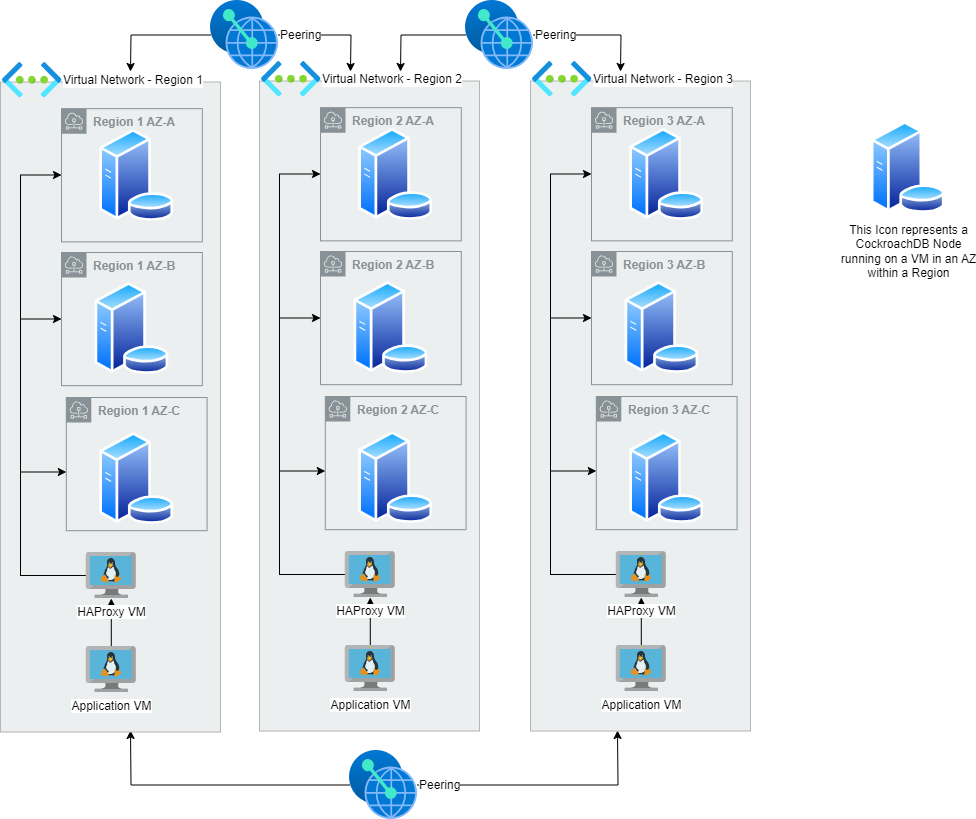

The diagram above was exported from draw.io. Its source (the exported page's mxGraphModel, read from the mxfile embedded in the PNG):
<mxGraphModel dx="1050" dy="556" grid="1" gridSize="10" guides="1" tooltips="1" connect="1" arrows="1" fold="1" page="1" pageScale="1" pageWidth="1100" pageHeight="850" math="0" shadow="0">
  <root>
    <mxCell id="0" />
    <mxCell id="1" parent="0" />
    <mxCell id="9i-m1WFjIOlGrp2yeK7Q-203" style="edgeStyle=orthogonalEdgeStyle;rounded=0;orthogonalLoop=1;jettySize=auto;html=1;" parent="1" source="9i-m1WFjIOlGrp2yeK7Q-62" edge="1">
      <mxGeometry relative="1" as="geometry">
        <mxPoint x="200" y="90" as="targetPoint" />
      </mxGeometry>
    </mxCell>
    <mxCell id="9i-m1WFjIOlGrp2yeK7Q-204" style="edgeStyle=orthogonalEdgeStyle;rounded=0;orthogonalLoop=1;jettySize=auto;html=1;" parent="1" source="9i-m1WFjIOlGrp2yeK7Q-62" edge="1">
      <mxGeometry relative="1" as="geometry">
        <mxPoint x="420" y="90" as="targetPoint" />
      </mxGeometry>
    </mxCell>
    <mxCell id="9i-m1WFjIOlGrp2yeK7Q-62" value="Peering" style="image;aspect=fixed;html=1;points=[];align=left;fontSize=12;image=img/lib/azure2/other/Peering_Service.svg;labelPosition=right;verticalLabelPosition=middle;verticalAlign=middle;" parent="1" vertex="1">
      <mxGeometry x="280" y="19" width="68" height="69" as="geometry" />
    </mxCell>
    <mxCell id="9i-m1WFjIOlGrp2yeK7Q-206" style="edgeStyle=orthogonalEdgeStyle;rounded=0;orthogonalLoop=1;jettySize=auto;html=1;" parent="1" source="9i-m1WFjIOlGrp2yeK7Q-201" edge="1">
      <mxGeometry relative="1" as="geometry">
        <mxPoint x="470" y="90" as="targetPoint" />
      </mxGeometry>
    </mxCell>
    <mxCell id="9i-m1WFjIOlGrp2yeK7Q-207" style="edgeStyle=orthogonalEdgeStyle;rounded=0;orthogonalLoop=1;jettySize=auto;html=1;" parent="1" source="9i-m1WFjIOlGrp2yeK7Q-201" edge="1">
      <mxGeometry relative="1" as="geometry">
        <mxPoint x="690" y="90" as="targetPoint" />
      </mxGeometry>
    </mxCell>
    <mxCell id="9i-m1WFjIOlGrp2yeK7Q-201" value="Peering" style="image;aspect=fixed;html=1;points=[];align=left;fontSize=12;image=img/lib/azure2/other/Peering_Service.svg;labelPosition=right;verticalLabelPosition=middle;verticalAlign=middle;" parent="1" vertex="1">
      <mxGeometry x="535" y="19" width="68" height="69" as="geometry" />
    </mxCell>
    <mxCell id="9i-m1WFjIOlGrp2yeK7Q-209" style="edgeStyle=orthogonalEdgeStyle;rounded=0;orthogonalLoop=1;jettySize=auto;html=1;" parent="1" source="9i-m1WFjIOlGrp2yeK7Q-208" edge="1">
      <mxGeometry relative="1" as="geometry">
        <mxPoint x="200" y="749" as="targetPoint" />
      </mxGeometry>
    </mxCell>
    <mxCell id="9i-m1WFjIOlGrp2yeK7Q-210" style="edgeStyle=orthogonalEdgeStyle;rounded=0;orthogonalLoop=1;jettySize=auto;html=1;entryX=0.5;entryY=1;entryDx=0;entryDy=0;" parent="1" source="9i-m1WFjIOlGrp2yeK7Q-208" edge="1">
      <mxGeometry relative="1" as="geometry">
        <mxPoint x="687" y="749" as="targetPoint" />
      </mxGeometry>
    </mxCell>
    <mxCell id="9i-m1WFjIOlGrp2yeK7Q-208" value="Peering" style="image;aspect=fixed;html=1;points=[];align=left;fontSize=12;image=img/lib/azure2/other/Peering_Service.svg;labelPosition=right;verticalLabelPosition=middle;verticalAlign=middle;" parent="1" vertex="1">
      <mxGeometry x="419" y="769" width="68" height="69" as="geometry" />
    </mxCell>
    <mxCell id="HLaMFu7aLLzHaWE84jWI-47" value="" style="group" parent="1" connectable="0" vertex="1">
      <mxGeometry x="70.0018032786885" y="100.53271028037383" width="220.9016393442623" height="650" as="geometry" />
    </mxCell>
    <mxCell id="HLaMFu7aLLzHaWE84jWI-48" value="" style="rounded=0;whiteSpace=wrap;html=1;strokeColor=#b7b4b4;fillColor=#ebefef;" parent="HLaMFu7aLLzHaWE84jWI-47" vertex="1">
      <mxGeometry width="220" height="650" as="geometry" />
    </mxCell>
    <mxCell id="HLaMFu7aLLzHaWE84jWI-67" style="edgeStyle=orthogonalEdgeStyle;rounded=0;orthogonalLoop=1;jettySize=auto;html=1;" parent="HLaMFu7aLLzHaWE84jWI-47" source="HLaMFu7aLLzHaWE84jWI-56" target="HLaMFu7aLLzHaWE84jWI-57" edge="1">
      <mxGeometry relative="1" as="geometry" />
    </mxCell>
    <mxCell id="HLaMFu7aLLzHaWE84jWI-56" value="Application VM" style="image;sketch=0;aspect=fixed;html=1;points=[];align=center;fontSize=12;image=img/lib/mscae/VM_Linux.svg;" parent="HLaMFu7aLLzHaWE84jWI-47" vertex="1">
      <mxGeometry x="85.78819672131146" y="564.4672897196261" width="50" height="46" as="geometry" />
    </mxCell>
    <mxCell id="HLaMFu7aLLzHaWE84jWI-64" style="edgeStyle=orthogonalEdgeStyle;rounded=0;orthogonalLoop=1;jettySize=auto;html=1;" parent="HLaMFu7aLLzHaWE84jWI-47" source="HLaMFu7aLLzHaWE84jWI-57" target="HLaMFu7aLLzHaWE84jWI-50" edge="1">
      <mxGeometry relative="1" as="geometry">
        <Array as="points">
          <mxPoint x="20" y="493" />
          <mxPoint x="20" y="93" />
        </Array>
      </mxGeometry>
    </mxCell>
    <mxCell id="HLaMFu7aLLzHaWE84jWI-65" style="edgeStyle=orthogonalEdgeStyle;rounded=0;orthogonalLoop=1;jettySize=auto;html=1;" parent="HLaMFu7aLLzHaWE84jWI-47" source="HLaMFu7aLLzHaWE84jWI-57" target="HLaMFu7aLLzHaWE84jWI-60" edge="1">
      <mxGeometry relative="1" as="geometry">
        <Array as="points">
          <mxPoint x="20" y="493" />
          <mxPoint x="20" y="237" />
        </Array>
      </mxGeometry>
    </mxCell>
    <mxCell id="HLaMFu7aLLzHaWE84jWI-66" style="edgeStyle=orthogonalEdgeStyle;rounded=0;orthogonalLoop=1;jettySize=auto;html=1;" parent="HLaMFu7aLLzHaWE84jWI-47" source="HLaMFu7aLLzHaWE84jWI-57" target="HLaMFu7aLLzHaWE84jWI-62" edge="1">
      <mxGeometry relative="1" as="geometry">
        <Array as="points">
          <mxPoint x="20" y="493" />
          <mxPoint x="20" y="390" />
        </Array>
      </mxGeometry>
    </mxCell>
    <mxCell id="HLaMFu7aLLzHaWE84jWI-57" value="HAProxy VM" style="image;sketch=0;aspect=fixed;html=1;points=[];align=center;fontSize=12;image=img/lib/mscae/VM_Linux.svg;" parent="HLaMFu7aLLzHaWE84jWI-47" vertex="1">
      <mxGeometry x="85.78819672131146" y="470.46728971962614" width="50" height="46" as="geometry" />
    </mxCell>
    <mxCell id="HLaMFu7aLLzHaWE84jWI-50" value="&lt;b&gt;Region 1 AZ-A&lt;/b&gt;" style="sketch=0;outlineConnect=0;gradientColor=none;html=1;whiteSpace=wrap;fontSize=12;fontStyle=0;shape=mxgraph.aws4.group;grIcon=mxgraph.aws4.group_subnet;strokeColor=#879196;fillColor=none;verticalAlign=top;align=left;spacingLeft=30;fontColor=#879196;dashed=0;" parent="HLaMFu7aLLzHaWE84jWI-47" vertex="1">
      <mxGeometry x="61" y="26.64" width="140.78" height="133.18" as="geometry" />
    </mxCell>
    <mxCell id="HLaMFu7aLLzHaWE84jWI-60" value="&lt;b&gt;Region 1 AZ-B&lt;/b&gt;" style="sketch=0;outlineConnect=0;gradientColor=none;html=1;whiteSpace=wrap;fontSize=12;fontStyle=0;shape=mxgraph.aws4.group;grIcon=mxgraph.aws4.group_subnet;strokeColor=#879196;fillColor=none;verticalAlign=top;align=left;spacingLeft=30;fontColor=#879196;dashed=0;" parent="HLaMFu7aLLzHaWE84jWI-47" vertex="1">
      <mxGeometry x="61" y="170.47000000000003" width="140.78" height="133.18" as="geometry" />
    </mxCell>
    <mxCell id="HLaMFu7aLLzHaWE84jWI-62" value="&lt;b&gt;Region 1 AZ-C&lt;/b&gt;" style="sketch=0;outlineConnect=0;gradientColor=none;html=1;whiteSpace=wrap;fontSize=12;fontStyle=0;shape=mxgraph.aws4.group;grIcon=mxgraph.aws4.group_subnet;strokeColor=#879196;fillColor=none;verticalAlign=top;align=left;spacingLeft=30;fontColor=#879196;dashed=0;" parent="HLaMFu7aLLzHaWE84jWI-47" vertex="1">
      <mxGeometry x="65.79" y="315.47" width="140.78" height="133.18" as="geometry" />
    </mxCell>
    <mxCell id="HLaMFu7aLLzHaWE84jWI-69" value="" style="image;aspect=fixed;perimeter=ellipsePerimeter;html=1;align=center;shadow=0;dashed=0;spacingTop=3;image=img/lib/active_directory/database_server.svg;" parent="HLaMFu7aLLzHaWE84jWI-47" vertex="1">
      <mxGeometry x="98.56" y="47.34" width="75.25" height="91.77" as="geometry" />
    </mxCell>
    <mxCell id="HLaMFu7aLLzHaWE84jWI-71" value="" style="image;aspect=fixed;perimeter=ellipsePerimeter;html=1;align=center;shadow=0;dashed=0;spacingTop=3;image=img/lib/active_directory/database_server.svg;" parent="HLaMFu7aLLzHaWE84jWI-47" vertex="1">
      <mxGeometry x="93.76" y="200.47" width="75.25" height="91.77" as="geometry" />
    </mxCell>
    <mxCell id="HLaMFu7aLLzHaWE84jWI-72" value="" style="image;aspect=fixed;perimeter=ellipsePerimeter;html=1;align=center;shadow=0;dashed=0;spacingTop=3;image=img/lib/active_directory/database_server.svg;" parent="HLaMFu7aLLzHaWE84jWI-47" vertex="1">
      <mxGeometry x="98.56" y="350.47" width="75.25" height="91.77" as="geometry" />
    </mxCell>
    <mxCell id="HLaMFu7aLLzHaWE84jWI-58" value="Virtual Network - Region 1" style="image;aspect=fixed;html=1;points=[];align=left;fontSize=12;image=img/lib/azure2/networking/Virtual_Networks.svg;labelPosition=right;verticalLabelPosition=middle;verticalAlign=middle;" parent="1" vertex="1">
      <mxGeometry x="72.00999999999999" y="81" width="59.48598130841121" height="35.51401869158879" as="geometry" />
    </mxCell>
    <mxCell id="HLaMFu7aLLzHaWE84jWI-74" value="" style="group" parent="1" connectable="0" vertex="1">
      <mxGeometry x="329.0018032786885" y="99.53271028037383" width="220.9016393442623" height="650" as="geometry" />
    </mxCell>
    <mxCell id="HLaMFu7aLLzHaWE84jWI-75" value="" style="rounded=0;whiteSpace=wrap;html=1;strokeColor=#b7b4b4;fillColor=#ebefef;" parent="HLaMFu7aLLzHaWE84jWI-74" vertex="1">
      <mxGeometry width="220" height="650" as="geometry" />
    </mxCell>
    <mxCell id="HLaMFu7aLLzHaWE84jWI-76" style="edgeStyle=orthogonalEdgeStyle;rounded=0;orthogonalLoop=1;jettySize=auto;html=1;" parent="HLaMFu7aLLzHaWE84jWI-74" source="HLaMFu7aLLzHaWE84jWI-77" target="HLaMFu7aLLzHaWE84jWI-81" edge="1">
      <mxGeometry relative="1" as="geometry" />
    </mxCell>
    <mxCell id="HLaMFu7aLLzHaWE84jWI-77" value="Application VM" style="image;sketch=0;aspect=fixed;html=1;points=[];align=center;fontSize=12;image=img/lib/mscae/VM_Linux.svg;" parent="HLaMFu7aLLzHaWE84jWI-74" vertex="1">
      <mxGeometry x="85.78819672131146" y="564.4672897196261" width="50" height="46" as="geometry" />
    </mxCell>
    <mxCell id="HLaMFu7aLLzHaWE84jWI-78" style="edgeStyle=orthogonalEdgeStyle;rounded=0;orthogonalLoop=1;jettySize=auto;html=1;" parent="HLaMFu7aLLzHaWE84jWI-74" source="HLaMFu7aLLzHaWE84jWI-81" target="HLaMFu7aLLzHaWE84jWI-82" edge="1">
      <mxGeometry relative="1" as="geometry">
        <Array as="points">
          <mxPoint x="20" y="493" />
          <mxPoint x="20" y="93" />
        </Array>
      </mxGeometry>
    </mxCell>
    <mxCell id="HLaMFu7aLLzHaWE84jWI-79" style="edgeStyle=orthogonalEdgeStyle;rounded=0;orthogonalLoop=1;jettySize=auto;html=1;" parent="HLaMFu7aLLzHaWE84jWI-74" source="HLaMFu7aLLzHaWE84jWI-81" target="HLaMFu7aLLzHaWE84jWI-83" edge="1">
      <mxGeometry relative="1" as="geometry">
        <Array as="points">
          <mxPoint x="20" y="493" />
          <mxPoint x="20" y="237" />
        </Array>
      </mxGeometry>
    </mxCell>
    <mxCell id="HLaMFu7aLLzHaWE84jWI-80" style="edgeStyle=orthogonalEdgeStyle;rounded=0;orthogonalLoop=1;jettySize=auto;html=1;" parent="HLaMFu7aLLzHaWE84jWI-74" source="HLaMFu7aLLzHaWE84jWI-81" target="HLaMFu7aLLzHaWE84jWI-84" edge="1">
      <mxGeometry relative="1" as="geometry">
        <Array as="points">
          <mxPoint x="20" y="493" />
          <mxPoint x="20" y="390" />
        </Array>
      </mxGeometry>
    </mxCell>
    <mxCell id="HLaMFu7aLLzHaWE84jWI-81" value="HAProxy VM" style="image;sketch=0;aspect=fixed;html=1;points=[];align=center;fontSize=12;image=img/lib/mscae/VM_Linux.svg;" parent="HLaMFu7aLLzHaWE84jWI-74" vertex="1">
      <mxGeometry x="85.78819672131146" y="470.46728971962614" width="50" height="46" as="geometry" />
    </mxCell>
    <mxCell id="HLaMFu7aLLzHaWE84jWI-82" value="&lt;b&gt;Region 2 AZ-A&lt;/b&gt;" style="sketch=0;outlineConnect=0;gradientColor=none;html=1;whiteSpace=wrap;fontSize=12;fontStyle=0;shape=mxgraph.aws4.group;grIcon=mxgraph.aws4.group_subnet;strokeColor=#879196;fillColor=none;verticalAlign=top;align=left;spacingLeft=30;fontColor=#879196;dashed=0;" parent="HLaMFu7aLLzHaWE84jWI-74" vertex="1">
      <mxGeometry x="61" y="26.64" width="140.78" height="133.18" as="geometry" />
    </mxCell>
    <mxCell id="HLaMFu7aLLzHaWE84jWI-83" value="&lt;b&gt;Region 2 AZ-B&lt;/b&gt;" style="sketch=0;outlineConnect=0;gradientColor=none;html=1;whiteSpace=wrap;fontSize=12;fontStyle=0;shape=mxgraph.aws4.group;grIcon=mxgraph.aws4.group_subnet;strokeColor=#879196;fillColor=none;verticalAlign=top;align=left;spacingLeft=30;fontColor=#879196;dashed=0;" parent="HLaMFu7aLLzHaWE84jWI-74" vertex="1">
      <mxGeometry x="61" y="170.47000000000003" width="140.78" height="133.18" as="geometry" />
    </mxCell>
    <mxCell id="HLaMFu7aLLzHaWE84jWI-84" value="&lt;b&gt;Region 2 AZ-C&lt;/b&gt;" style="sketch=0;outlineConnect=0;gradientColor=none;html=1;whiteSpace=wrap;fontSize=12;fontStyle=0;shape=mxgraph.aws4.group;grIcon=mxgraph.aws4.group_subnet;strokeColor=#879196;fillColor=none;verticalAlign=top;align=left;spacingLeft=30;fontColor=#879196;dashed=0;" parent="HLaMFu7aLLzHaWE84jWI-74" vertex="1">
      <mxGeometry x="65.79" y="315.47" width="140.78" height="133.18" as="geometry" />
    </mxCell>
    <mxCell id="HLaMFu7aLLzHaWE84jWI-85" value="" style="image;aspect=fixed;perimeter=ellipsePerimeter;html=1;align=center;shadow=0;dashed=0;spacingTop=3;image=img/lib/active_directory/database_server.svg;" parent="HLaMFu7aLLzHaWE84jWI-74" vertex="1">
      <mxGeometry x="98.56" y="47.34" width="75.25" height="91.77" as="geometry" />
    </mxCell>
    <mxCell id="HLaMFu7aLLzHaWE84jWI-86" value="" style="image;aspect=fixed;perimeter=ellipsePerimeter;html=1;align=center;shadow=0;dashed=0;spacingTop=3;image=img/lib/active_directory/database_server.svg;" parent="HLaMFu7aLLzHaWE84jWI-74" vertex="1">
      <mxGeometry x="93.76" y="200.47" width="75.25" height="91.77" as="geometry" />
    </mxCell>
    <mxCell id="HLaMFu7aLLzHaWE84jWI-87" value="" style="image;aspect=fixed;perimeter=ellipsePerimeter;html=1;align=center;shadow=0;dashed=0;spacingTop=3;image=img/lib/active_directory/database_server.svg;" parent="HLaMFu7aLLzHaWE84jWI-74" vertex="1">
      <mxGeometry x="98.56" y="350.47" width="75.25" height="91.77" as="geometry" />
    </mxCell>
    <mxCell id="HLaMFu7aLLzHaWE84jWI-88" value="Virtual Network - Region 2" style="image;aspect=fixed;html=1;points=[];align=left;fontSize=12;image=img/lib/azure2/networking/Virtual_Networks.svg;labelPosition=right;verticalLabelPosition=middle;verticalAlign=middle;" parent="1" vertex="1">
      <mxGeometry x="331.01" y="80" width="59.48598130841121" height="35.51401869158879" as="geometry" />
    </mxCell>
    <mxCell id="HLaMFu7aLLzHaWE84jWI-89" value="" style="group" parent="1" connectable="0" vertex="1">
      <mxGeometry x="600.0018032786885" y="99.53271028037383" width="220.9016393442623" height="650" as="geometry" />
    </mxCell>
    <mxCell id="HLaMFu7aLLzHaWE84jWI-90" value="" style="rounded=0;whiteSpace=wrap;html=1;strokeColor=#b7b4b4;fillColor=#ebefef;" parent="HLaMFu7aLLzHaWE84jWI-89" vertex="1">
      <mxGeometry width="220" height="650" as="geometry" />
    </mxCell>
    <mxCell id="HLaMFu7aLLzHaWE84jWI-91" style="edgeStyle=orthogonalEdgeStyle;rounded=0;orthogonalLoop=1;jettySize=auto;html=1;" parent="HLaMFu7aLLzHaWE84jWI-89" source="HLaMFu7aLLzHaWE84jWI-92" target="HLaMFu7aLLzHaWE84jWI-96" edge="1">
      <mxGeometry relative="1" as="geometry" />
    </mxCell>
    <mxCell id="HLaMFu7aLLzHaWE84jWI-92" value="Application VM" style="image;sketch=0;aspect=fixed;html=1;points=[];align=center;fontSize=12;image=img/lib/mscae/VM_Linux.svg;" parent="HLaMFu7aLLzHaWE84jWI-89" vertex="1">
      <mxGeometry x="85.78819672131146" y="564.4672897196261" width="50" height="46" as="geometry" />
    </mxCell>
    <mxCell id="HLaMFu7aLLzHaWE84jWI-93" style="edgeStyle=orthogonalEdgeStyle;rounded=0;orthogonalLoop=1;jettySize=auto;html=1;" parent="HLaMFu7aLLzHaWE84jWI-89" source="HLaMFu7aLLzHaWE84jWI-96" target="HLaMFu7aLLzHaWE84jWI-97" edge="1">
      <mxGeometry relative="1" as="geometry">
        <Array as="points">
          <mxPoint x="20" y="493" />
          <mxPoint x="20" y="93" />
        </Array>
      </mxGeometry>
    </mxCell>
    <mxCell id="HLaMFu7aLLzHaWE84jWI-94" style="edgeStyle=orthogonalEdgeStyle;rounded=0;orthogonalLoop=1;jettySize=auto;html=1;" parent="HLaMFu7aLLzHaWE84jWI-89" source="HLaMFu7aLLzHaWE84jWI-96" target="HLaMFu7aLLzHaWE84jWI-98" edge="1">
      <mxGeometry relative="1" as="geometry">
        <Array as="points">
          <mxPoint x="20" y="493" />
          <mxPoint x="20" y="237" />
        </Array>
      </mxGeometry>
    </mxCell>
    <mxCell id="HLaMFu7aLLzHaWE84jWI-95" style="edgeStyle=orthogonalEdgeStyle;rounded=0;orthogonalLoop=1;jettySize=auto;html=1;" parent="HLaMFu7aLLzHaWE84jWI-89" source="HLaMFu7aLLzHaWE84jWI-96" target="HLaMFu7aLLzHaWE84jWI-99" edge="1">
      <mxGeometry relative="1" as="geometry">
        <Array as="points">
          <mxPoint x="20" y="493" />
          <mxPoint x="20" y="390" />
        </Array>
      </mxGeometry>
    </mxCell>
    <mxCell id="HLaMFu7aLLzHaWE84jWI-96" value="HAProxy VM" style="image;sketch=0;aspect=fixed;html=1;points=[];align=center;fontSize=12;image=img/lib/mscae/VM_Linux.svg;" parent="HLaMFu7aLLzHaWE84jWI-89" vertex="1">
      <mxGeometry x="85.78819672131146" y="470.46728971962614" width="50" height="46" as="geometry" />
    </mxCell>
    <mxCell id="HLaMFu7aLLzHaWE84jWI-97" value="&lt;b&gt;Region 3 AZ-A&lt;/b&gt;" style="sketch=0;outlineConnect=0;gradientColor=none;html=1;whiteSpace=wrap;fontSize=12;fontStyle=0;shape=mxgraph.aws4.group;grIcon=mxgraph.aws4.group_subnet;strokeColor=#879196;fillColor=none;verticalAlign=top;align=left;spacingLeft=30;fontColor=#879196;dashed=0;" parent="HLaMFu7aLLzHaWE84jWI-89" vertex="1">
      <mxGeometry x="61" y="26.64" width="140.78" height="133.18" as="geometry" />
    </mxCell>
    <mxCell id="HLaMFu7aLLzHaWE84jWI-98" value="&lt;b&gt;Region 3 AZ-B&lt;/b&gt;" style="sketch=0;outlineConnect=0;gradientColor=none;html=1;whiteSpace=wrap;fontSize=12;fontStyle=0;shape=mxgraph.aws4.group;grIcon=mxgraph.aws4.group_subnet;strokeColor=#879196;fillColor=none;verticalAlign=top;align=left;spacingLeft=30;fontColor=#879196;dashed=0;" parent="HLaMFu7aLLzHaWE84jWI-89" vertex="1">
      <mxGeometry x="61" y="170.47000000000003" width="140.78" height="133.18" as="geometry" />
    </mxCell>
    <mxCell id="HLaMFu7aLLzHaWE84jWI-99" value="&lt;b&gt;Region 3 AZ-C&lt;/b&gt;" style="sketch=0;outlineConnect=0;gradientColor=none;html=1;whiteSpace=wrap;fontSize=12;fontStyle=0;shape=mxgraph.aws4.group;grIcon=mxgraph.aws4.group_subnet;strokeColor=#879196;fillColor=none;verticalAlign=top;align=left;spacingLeft=30;fontColor=#879196;dashed=0;" parent="HLaMFu7aLLzHaWE84jWI-89" vertex="1">
      <mxGeometry x="65.79" y="315.47" width="140.78" height="133.18" as="geometry" />
    </mxCell>
    <mxCell id="HLaMFu7aLLzHaWE84jWI-100" value="" style="image;aspect=fixed;perimeter=ellipsePerimeter;html=1;align=center;shadow=0;dashed=0;spacingTop=3;image=img/lib/active_directory/database_server.svg;" parent="HLaMFu7aLLzHaWE84jWI-89" vertex="1">
      <mxGeometry x="98.56" y="47.34" width="75.25" height="91.77" as="geometry" />
    </mxCell>
    <mxCell id="HLaMFu7aLLzHaWE84jWI-101" value="" style="image;aspect=fixed;perimeter=ellipsePerimeter;html=1;align=center;shadow=0;dashed=0;spacingTop=3;image=img/lib/active_directory/database_server.svg;" parent="HLaMFu7aLLzHaWE84jWI-89" vertex="1">
      <mxGeometry x="93.76" y="200.47" width="75.25" height="91.77" as="geometry" />
    </mxCell>
    <mxCell id="HLaMFu7aLLzHaWE84jWI-102" value="" style="image;aspect=fixed;perimeter=ellipsePerimeter;html=1;align=center;shadow=0;dashed=0;spacingTop=3;image=img/lib/active_directory/database_server.svg;" parent="HLaMFu7aLLzHaWE84jWI-89" vertex="1">
      <mxGeometry x="98.56" y="350.47" width="75.25" height="91.77" as="geometry" />
    </mxCell>
    <mxCell id="HLaMFu7aLLzHaWE84jWI-103" value="Virtual Network - Region 3" style="image;aspect=fixed;html=1;points=[];align=left;fontSize=12;image=img/lib/azure2/networking/Virtual_Networks.svg;labelPosition=right;verticalLabelPosition=middle;verticalAlign=middle;" parent="1" vertex="1">
      <mxGeometry x="602.01" y="80" width="59.48598130841121" height="35.51401869158879" as="geometry" />
    </mxCell>
    <mxCell id="HLaMFu7aLLzHaWE84jWI-104" value="This Icon represents a&lt;div&gt;CockroachDB Node&lt;/div&gt;&lt;div&gt;running on a VM in an AZ&lt;/div&gt;&lt;div&gt;within a Region&lt;/div&gt;" style="image;aspect=fixed;perimeter=ellipsePerimeter;html=1;align=center;shadow=0;dashed=0;spacingTop=3;image=img/lib/active_directory/database_server.svg;" parent="1" vertex="1">
      <mxGeometry x="940.0018032786885" y="140.00271028037383" width="75.25" height="91.77" as="geometry" />
    </mxCell>
  </root>
</mxGraphModel>